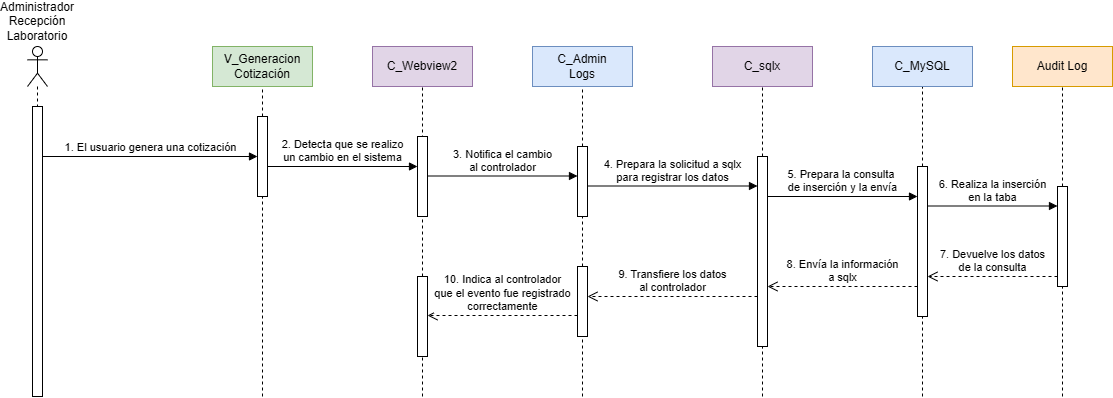

The diagram above was exported from draw.io. Its source (the exported page's mxGraphModel, read from the mxfile embedded in the PNG):
<mxGraphModel dx="626" dy="1149" grid="1" gridSize="10" guides="1" tooltips="1" connect="1" arrows="1" fold="1" page="0" pageScale="1" pageWidth="1100" pageHeight="850" math="0" shadow="0">
  <root>
    <mxCell id="0" />
    <mxCell id="1" parent="0" />
    <mxCell id="ZQ-uWjOfv0I_T1ej-jNB-26" value="" style="shape=umlLifeline;perimeter=lifelinePerimeter;whiteSpace=wrap;html=1;container=1;dropTarget=0;collapsible=0;recursiveResize=0;outlineConnect=0;portConstraint=eastwest;newEdgeStyle={&quot;curved&quot;:0,&quot;rounded&quot;:0};participant=umlActor;" parent="1" vertex="1">
      <mxGeometry x="1195" y="-70" width="20" height="340" as="geometry" />
    </mxCell>
    <mxCell id="ZQ-uWjOfv0I_T1ej-jNB-27" value="1. El usuario genera una cotización" style="html=1;verticalAlign=bottom;endArrow=block;curved=0;rounded=0;" parent="1" target="GsaMGeXxw7R24nGoeT1v-1" edge="1">
      <mxGeometry width="80" relative="1" as="geometry">
        <mxPoint x="1210" y="40" as="sourcePoint" />
        <mxPoint x="1390" y="40" as="targetPoint" />
        <mxPoint as="offset" />
      </mxGeometry>
    </mxCell>
    <mxCell id="ZQ-uWjOfv0I_T1ej-jNB-28" value="" style="html=1;points=[[0,0,0,0,5],[0,1,0,0,-5],[1,0,0,0,5],[1,1,0,0,-5]];perimeter=orthogonalPerimeter;outlineConnect=0;targetShapes=umlLifeline;portConstraint=eastwest;newEdgeStyle={&quot;curved&quot;:0,&quot;rounded&quot;:0};" parent="1" vertex="1">
      <mxGeometry x="1200" y="-10" width="10" height="290" as="geometry" />
    </mxCell>
    <mxCell id="ZQ-uWjOfv0I_T1ej-jNB-41" value="" style="endArrow=none;dashed=1;html=1;rounded=0;entryX=0.5;entryY=1;entryDx=0;entryDy=0;" parent="1" source="GsaMGeXxw7R24nGoeT1v-22" edge="1">
      <mxGeometry width="50" height="50" relative="1" as="geometry">
        <mxPoint x="1750" y="290" as="sourcePoint" />
        <mxPoint x="1750" y="-30" as="targetPoint" />
        <Array as="points" />
      </mxGeometry>
    </mxCell>
    <mxCell id="ZQ-uWjOfv0I_T1ej-jNB-42" value="&lt;div&gt;C_Admin&lt;/div&gt;&lt;div&gt;Logs&lt;/div&gt;" style="rounded=0;whiteSpace=wrap;html=1;fillColor=#dae8fc;strokeColor=#6c8ebf;" parent="1" vertex="1">
      <mxGeometry x="1700" y="-70" width="100" height="40" as="geometry" />
    </mxCell>
    <mxCell id="ZQ-uWjOfv0I_T1ej-jNB-43" value="" style="endArrow=none;dashed=1;html=1;rounded=0;entryX=0.5;entryY=1;entryDx=0;entryDy=0;" parent="1" source="GsaMGeXxw7R24nGoeT1v-25" edge="1">
      <mxGeometry width="50" height="50" relative="1" as="geometry">
        <mxPoint x="1590" y="390" as="sourcePoint" />
        <mxPoint x="1590" y="-30" as="targetPoint" />
      </mxGeometry>
    </mxCell>
    <mxCell id="ZQ-uWjOfv0I_T1ej-jNB-44" value="C_Webview2" style="rounded=0;whiteSpace=wrap;html=1;fillColor=#e1d5e7;strokeColor=#9673a6;" parent="1" vertex="1">
      <mxGeometry x="1540" y="-70" width="100" height="40" as="geometry" />
    </mxCell>
    <mxCell id="ZQ-uWjOfv0I_T1ej-jNB-45" value="" style="endArrow=none;dashed=1;html=1;rounded=0;entryX=0.5;entryY=1;entryDx=0;entryDy=0;" parent="1" source="GsaMGeXxw7R24nGoeT1v-13" edge="1">
      <mxGeometry width="50" height="50" relative="1" as="geometry">
        <mxPoint x="2090" y="207.5" as="sourcePoint" />
        <mxPoint x="2090" y="-30" as="targetPoint" />
      </mxGeometry>
    </mxCell>
    <mxCell id="ZQ-uWjOfv0I_T1ej-jNB-46" value="C_MySQL" style="rounded=0;whiteSpace=wrap;html=1;fillColor=#dae8fc;strokeColor=#6c8ebf;" parent="1" vertex="1">
      <mxGeometry x="2040" y="-70" width="100" height="40" as="geometry" />
    </mxCell>
    <mxCell id="ZQ-uWjOfv0I_T1ej-jNB-47" value="" style="endArrow=none;dashed=1;html=1;rounded=0;entryX=0.5;entryY=1;entryDx=0;entryDy=0;" parent="1" source="GsaMGeXxw7R24nGoeT1v-10" edge="1">
      <mxGeometry width="50" height="50" relative="1" as="geometry">
        <mxPoint x="1930" y="600" as="sourcePoint" />
        <mxPoint x="1930" y="-30" as="targetPoint" />
      </mxGeometry>
    </mxCell>
    <mxCell id="ZQ-uWjOfv0I_T1ej-jNB-48" value="C_sqlx" style="rounded=0;whiteSpace=wrap;html=1;fillColor=#e1d5e7;strokeColor=#9673a6;" parent="1" vertex="1">
      <mxGeometry x="1880" y="-70" width="100" height="40" as="geometry" />
    </mxCell>
    <mxCell id="ZQ-uWjOfv0I_T1ej-jNB-49" value="" style="endArrow=none;dashed=1;html=1;rounded=0;entryX=0.5;entryY=1;entryDx=0;entryDy=0;" parent="1" source="GsaMGeXxw7R24nGoeT1v-16" edge="1">
      <mxGeometry width="50" height="50" relative="1" as="geometry">
        <mxPoint x="2230" y="220" as="sourcePoint" />
        <mxPoint x="2230" y="-30" as="targetPoint" />
      </mxGeometry>
    </mxCell>
    <mxCell id="ZQ-uWjOfv0I_T1ej-jNB-50" value="Audit Log" style="rounded=0;whiteSpace=wrap;html=1;fillColor=#ffe6cc;strokeColor=#d79b00;" parent="1" vertex="1">
      <mxGeometry x="2180" y="-70" width="100" height="40" as="geometry" />
    </mxCell>
    <mxCell id="Oj3wht7SEU1-jfkufBdK-1" value="Administrador&lt;div&gt;Recepción&lt;/div&gt;&lt;div&gt;Laboratorio&lt;/div&gt;" style="text;html=1;align=center;verticalAlign=middle;whiteSpace=wrap;rounded=0;" parent="1" vertex="1">
      <mxGeometry x="1170" y="-110" width="70" height="30" as="geometry" />
    </mxCell>
    <mxCell id="qLSzvrQjb4gpjV62olx7-1" value="&lt;div&gt;V_Generacion&lt;/div&gt;&lt;div&gt;Cotización&lt;/div&gt;" style="rounded=0;whiteSpace=wrap;html=1;fillColor=#d5e8d4;strokeColor=#82b366;" parent="1" vertex="1">
      <mxGeometry x="1380" y="-70" width="100" height="40" as="geometry" />
    </mxCell>
    <mxCell id="qLSzvrQjb4gpjV62olx7-7" value="" style="endArrow=none;dashed=1;html=1;rounded=0;entryX=0.5;entryY=1;entryDx=0;entryDy=0;" parent="1" source="GsaMGeXxw7R24nGoeT1v-1" target="qLSzvrQjb4gpjV62olx7-1" edge="1">
      <mxGeometry width="50" height="50" relative="1" as="geometry">
        <mxPoint x="1430" y="610" as="sourcePoint" />
        <mxPoint x="1289.5" y="-40" as="targetPoint" />
      </mxGeometry>
    </mxCell>
    <mxCell id="GsaMGeXxw7R24nGoeT1v-2" value="" style="endArrow=none;dashed=1;html=1;rounded=0;entryX=0.5;entryY=1;entryDx=0;entryDy=0;" parent="1" target="GsaMGeXxw7R24nGoeT1v-1" edge="1">
      <mxGeometry width="50" height="50" relative="1" as="geometry">
        <mxPoint x="1430" y="280" as="sourcePoint" />
        <mxPoint x="1430" y="-30" as="targetPoint" />
      </mxGeometry>
    </mxCell>
    <mxCell id="GsaMGeXxw7R24nGoeT1v-1" value="" style="html=1;points=[[0,0,0,0,5],[0,1,0,0,-5],[1,0,0,0,5],[1,1,0,0,-5]];perimeter=orthogonalPerimeter;outlineConnect=0;targetShapes=umlLifeline;portConstraint=eastwest;newEdgeStyle={&quot;curved&quot;:0,&quot;rounded&quot;:0};" parent="1" vertex="1">
      <mxGeometry x="1425" width="10" height="80" as="geometry" />
    </mxCell>
    <mxCell id="GsaMGeXxw7R24nGoeT1v-3" value="" style="html=1;points=[[0,0,0,0,5],[0,1,0,0,-5],[1,0,0,0,5],[1,1,0,0,-5]];perimeter=orthogonalPerimeter;outlineConnect=0;targetShapes=umlLifeline;portConstraint=eastwest;newEdgeStyle={&quot;curved&quot;:0,&quot;rounded&quot;:0};" parent="1" vertex="1">
      <mxGeometry x="1585" y="20" width="10" height="80" as="geometry" />
    </mxCell>
    <mxCell id="GsaMGeXxw7R24nGoeT1v-5" value="2. Detecta que se realizo&lt;div&gt;un cambio en el sistema&lt;/div&gt;" style="html=1;verticalAlign=bottom;endArrow=block;curved=0;rounded=0;" parent="1" target="GsaMGeXxw7R24nGoeT1v-3" edge="1">
      <mxGeometry width="80" relative="1" as="geometry">
        <mxPoint x="1435" y="50" as="sourcePoint" />
        <mxPoint x="1555" y="50" as="targetPoint" />
        <mxPoint as="offset" />
      </mxGeometry>
    </mxCell>
    <mxCell id="GsaMGeXxw7R24nGoeT1v-6" value="" style="html=1;points=[[0,0,0,0,5],[0,1,0,0,-5],[1,0,0,0,5],[1,1,0,0,-5]];perimeter=orthogonalPerimeter;outlineConnect=0;targetShapes=umlLifeline;portConstraint=eastwest;newEdgeStyle={&quot;curved&quot;:0,&quot;rounded&quot;:0};" parent="1" vertex="1">
      <mxGeometry x="1745" y="30" width="10" height="70" as="geometry" />
    </mxCell>
    <mxCell id="GsaMGeXxw7R24nGoeT1v-8" value="3. Notifica el cambio&lt;div&gt;al controlador&lt;/div&gt;" style="html=1;verticalAlign=bottom;endArrow=block;curved=0;rounded=0;" parent="1" edge="1">
      <mxGeometry width="80" relative="1" as="geometry">
        <mxPoint x="1595" y="59.5" as="sourcePoint" />
        <mxPoint x="1745" y="59.5" as="targetPoint" />
        <mxPoint as="offset" />
      </mxGeometry>
    </mxCell>
    <mxCell id="GsaMGeXxw7R24nGoeT1v-9" value="4. Prepara la solicitud a sqlx&lt;div&gt;para registrar los datos&lt;/div&gt;" style="html=1;verticalAlign=bottom;endArrow=block;curved=0;rounded=0;" parent="1" target="GsaMGeXxw7R24nGoeT1v-10" edge="1">
      <mxGeometry width="80" relative="1" as="geometry">
        <mxPoint x="1755" y="69.5" as="sourcePoint" />
        <mxPoint x="1900" y="70" as="targetPoint" />
        <mxPoint as="offset" />
      </mxGeometry>
    </mxCell>
    <mxCell id="GsaMGeXxw7R24nGoeT1v-11" value="" style="endArrow=none;dashed=1;html=1;rounded=0;entryX=0.5;entryY=1;entryDx=0;entryDy=0;" parent="1" target="GsaMGeXxw7R24nGoeT1v-10" edge="1">
      <mxGeometry width="50" height="50" relative="1" as="geometry">
        <mxPoint x="1930" y="280" as="sourcePoint" />
        <mxPoint x="1930" y="-30" as="targetPoint" />
      </mxGeometry>
    </mxCell>
    <mxCell id="GsaMGeXxw7R24nGoeT1v-10" value="" style="html=1;points=[[0,0,0,0,5],[0,1,0,0,-5],[1,0,0,0,5],[1,1,0,0,-5]];perimeter=orthogonalPerimeter;outlineConnect=0;targetShapes=umlLifeline;portConstraint=eastwest;newEdgeStyle={&quot;curved&quot;:0,&quot;rounded&quot;:0};" parent="1" vertex="1">
      <mxGeometry x="1925" y="40" width="10" height="190" as="geometry" />
    </mxCell>
    <mxCell id="GsaMGeXxw7R24nGoeT1v-12" value="5. Prepara la consulta&amp;nbsp;&lt;div&gt;de inserción y la envía&lt;/div&gt;" style="html=1;verticalAlign=bottom;endArrow=block;curved=0;rounded=0;" parent="1" target="GsaMGeXxw7R24nGoeT1v-13" edge="1">
      <mxGeometry width="80" relative="1" as="geometry">
        <mxPoint x="1935" y="80" as="sourcePoint" />
        <mxPoint x="2080" y="81" as="targetPoint" />
        <mxPoint as="offset" />
      </mxGeometry>
    </mxCell>
    <mxCell id="GsaMGeXxw7R24nGoeT1v-14" value="" style="endArrow=none;dashed=1;html=1;rounded=0;entryX=0.5;entryY=1;entryDx=0;entryDy=0;" parent="1" target="GsaMGeXxw7R24nGoeT1v-13" edge="1">
      <mxGeometry width="50" height="50" relative="1" as="geometry">
        <mxPoint x="2090" y="280" as="sourcePoint" />
        <mxPoint x="2090" y="-30" as="targetPoint" />
      </mxGeometry>
    </mxCell>
    <mxCell id="GsaMGeXxw7R24nGoeT1v-13" value="" style="html=1;points=[[0,0,0,0,5],[0,1,0,0,-5],[1,0,0,0,5],[1,1,0,0,-5]];perimeter=orthogonalPerimeter;outlineConnect=0;targetShapes=umlLifeline;portConstraint=eastwest;newEdgeStyle={&quot;curved&quot;:0,&quot;rounded&quot;:0};" parent="1" vertex="1">
      <mxGeometry x="2085" y="50" width="10" height="150" as="geometry" />
    </mxCell>
    <mxCell id="GsaMGeXxw7R24nGoeT1v-15" value="6. Realiza la inserción&lt;div&gt;en la taba&lt;/div&gt;" style="html=1;verticalAlign=bottom;endArrow=block;curved=0;rounded=0;" parent="1" target="GsaMGeXxw7R24nGoeT1v-16" edge="1">
      <mxGeometry width="80" relative="1" as="geometry">
        <mxPoint x="2095" y="89.5" as="sourcePoint" />
        <mxPoint x="2210" y="90" as="targetPoint" />
        <mxPoint as="offset" />
      </mxGeometry>
    </mxCell>
    <mxCell id="GsaMGeXxw7R24nGoeT1v-17" value="" style="endArrow=none;dashed=1;html=1;rounded=0;entryX=0.5;entryY=1;entryDx=0;entryDy=0;" parent="1" target="GsaMGeXxw7R24nGoeT1v-16" edge="1">
      <mxGeometry width="50" height="50" relative="1" as="geometry">
        <mxPoint x="2230" y="280" as="sourcePoint" />
        <mxPoint x="2230" y="-30" as="targetPoint" />
      </mxGeometry>
    </mxCell>
    <mxCell id="GsaMGeXxw7R24nGoeT1v-16" value="" style="html=1;points=[[0,0,0,0,5],[0,1,0,0,-5],[1,0,0,0,5],[1,1,0,0,-5]];perimeter=orthogonalPerimeter;outlineConnect=0;targetShapes=umlLifeline;portConstraint=eastwest;newEdgeStyle={&quot;curved&quot;:0,&quot;rounded&quot;:0};" parent="1" vertex="1">
      <mxGeometry x="2225" y="70" width="10" height="100" as="geometry" />
    </mxCell>
    <mxCell id="GsaMGeXxw7R24nGoeT1v-19" value="7. Devuelve los datos&lt;div&gt;de la consulta&lt;/div&gt;" style="html=1;verticalAlign=bottom;endArrow=open;dashed=1;endSize=8;curved=0;rounded=0;" parent="1" edge="1">
      <mxGeometry relative="1" as="geometry">
        <mxPoint x="2225" y="160" as="sourcePoint" />
        <mxPoint x="2095" y="160" as="targetPoint" />
        <mxPoint as="offset" />
      </mxGeometry>
    </mxCell>
    <mxCell id="GsaMGeXxw7R24nGoeT1v-20" value="8. Envía la información&lt;div&gt;a sqlx&lt;/div&gt;" style="html=1;verticalAlign=bottom;endArrow=open;dashed=1;endSize=8;curved=0;rounded=0;" parent="1" target="GsaMGeXxw7R24nGoeT1v-10" edge="1">
      <mxGeometry relative="1" as="geometry">
        <mxPoint x="2085" y="170" as="sourcePoint" />
        <mxPoint x="1955" y="170" as="targetPoint" />
        <mxPoint as="offset" />
      </mxGeometry>
    </mxCell>
    <mxCell id="GsaMGeXxw7R24nGoeT1v-21" value="9. Transfiere los datos&lt;div&gt;al controlador&lt;/div&gt;" style="html=1;verticalAlign=bottom;endArrow=open;dashed=1;endSize=8;curved=0;rounded=0;" parent="1" target="GsaMGeXxw7R24nGoeT1v-22" edge="1">
      <mxGeometry relative="1" as="geometry">
        <mxPoint x="1925" y="180" as="sourcePoint" />
        <mxPoint x="1770" y="180" as="targetPoint" />
        <mxPoint as="offset" />
      </mxGeometry>
    </mxCell>
    <mxCell id="GsaMGeXxw7R24nGoeT1v-23" value="" style="endArrow=none;dashed=1;html=1;rounded=0;entryX=0.5;entryY=1;entryDx=0;entryDy=0;" parent="1" target="GsaMGeXxw7R24nGoeT1v-22" edge="1">
      <mxGeometry width="50" height="50" relative="1" as="geometry">
        <mxPoint x="1750" y="280" as="sourcePoint" />
        <mxPoint x="1750" y="-30" as="targetPoint" />
        <Array as="points" />
      </mxGeometry>
    </mxCell>
    <mxCell id="GsaMGeXxw7R24nGoeT1v-22" value="" style="html=1;points=[[0,0,0,0,5],[0,1,0,0,-5],[1,0,0,0,5],[1,1,0,0,-5]];perimeter=orthogonalPerimeter;outlineConnect=0;targetShapes=umlLifeline;portConstraint=eastwest;newEdgeStyle={&quot;curved&quot;:0,&quot;rounded&quot;:0};" parent="1" vertex="1">
      <mxGeometry x="1745" y="150" width="10" height="70" as="geometry" />
    </mxCell>
    <mxCell id="GsaMGeXxw7R24nGoeT1v-26" value="" style="endArrow=none;dashed=1;html=1;rounded=0;entryX=0.5;entryY=1;entryDx=0;entryDy=0;" parent="1" target="GsaMGeXxw7R24nGoeT1v-25" edge="1">
      <mxGeometry width="50" height="50" relative="1" as="geometry">
        <mxPoint x="1590" y="280" as="sourcePoint" />
        <mxPoint x="1590" y="-30" as="targetPoint" />
      </mxGeometry>
    </mxCell>
    <mxCell id="GsaMGeXxw7R24nGoeT1v-25" value="" style="html=1;points=[[0,0,0,0,5],[0,1,0,0,-5],[1,0,0,0,5],[1,1,0,0,-5]];perimeter=orthogonalPerimeter;outlineConnect=0;targetShapes=umlLifeline;portConstraint=eastwest;newEdgeStyle={&quot;curved&quot;:0,&quot;rounded&quot;:0};" parent="1" vertex="1">
      <mxGeometry x="1585" y="160" width="10" height="80" as="geometry" />
    </mxCell>
    <mxCell id="GsaMGeXxw7R24nGoeT1v-27" value="10. Indica al controlador&lt;div&gt;que el evento fue registrado&lt;/div&gt;&lt;div&gt;correctamente&lt;/div&gt;" style="html=1;verticalAlign=bottom;endArrow=open;dashed=1;endSize=8;curved=0;rounded=0;" parent="1" target="GsaMGeXxw7R24nGoeT1v-25" edge="1">
      <mxGeometry relative="1" as="geometry">
        <mxPoint x="1745" y="199" as="sourcePoint" />
        <mxPoint x="1605" y="199.5" as="targetPoint" />
        <mxPoint as="offset" />
      </mxGeometry>
    </mxCell>
  </root>
</mxGraphModel>